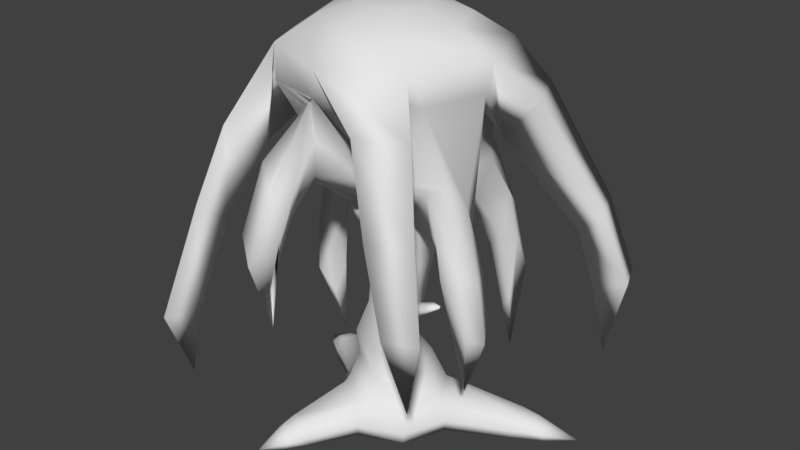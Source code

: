 # Source: arbre_3.blend  (saved by Blender 2.79.0; exported with 4.5.12 LTS)
import bpy
from mathutils import Matrix  # noqa: F401  (used for matrix-valued properties, if any)

bpy.ops.wm.read_factory_settings(use_empty=True)
scene = bpy.context.scene
scene.name = 'Scene'

# ---- collections
col_collection_1 = bpy.data.collections.new('Collection 1'); scene.collection.children.link(col_collection_1)

# ---- world
world_world = bpy.data.worlds.new('World'); scene.world = world_world
world_world.color = (0.05088, 0.05088, 0.05088)
world_world.use_sun_shadow = False
world_world.sun_shadow_jitter_overblur = 0.0
world_world.cycles.sampling_method = 'MANUAL'

# ---- meshes
me_cylinder = bpy.data.meshes.new('Cylinder')
me_cylinder.from_pydata([(0.0, 1.025, 0.0), (0.02782, -1.741, 6.453), (0.7071, 0.7323, 0.0), (-1.186, -1.239, 6.453), (1.0, 0.02516, 0.0), (-1.688, -0.02495, 6.453), (0.7071, -0.6819, 0.0), (-1.186, 1.189, 6.453), (-8.742e-08, -0.9748, 0.0), (0.02782, 1.691, 6.453), (-0.7071, -0.6819, 0.0), (1.241, 1.189, 6.453), (-1.0, 0.02516, 0.0), (1.744, -0.02495, 6.453), (-0.7071, 0.7323, 0.0), (1.241, -1.239, 6.453), (0.0002466, 0.2053, 1.75), (0.2932, 0.1138, 1.619), (0.4145, -0.1669, 1.485), (0.2932, -0.4722, 1.428), (0.0002465, -0.6234, 1.479), (-0.3063, -0.6122, 1.721), (-0.2846, -0.238, 1.751), (-0.2927, 0.05411, 1.802), (0.5885, 0.6036, 0.5932), (0.8314, 0.01718, 0.5932), (0.6817, -0.6533, 0.6255), (0.002097, -0.8122, 0.5932), (-0.5843, -0.5693, 0.5932), (-0.8273, 0.01718, 0.5932), (-0.5843, 0.6036, 0.5932), (-0.009509, 0.6202, 0.9049), (0.2177, 0.1421, 2.726), (0.5578, 0.2599, 3.026), (0.6091, -0.2618, 2.897), (0.5125, -0.458, 3.108), (0.2177, -0.5609, 3.174), (-0.077, -0.458, 3.108), (-0.1991, -0.2094, 2.95), (-0.077, 0.03918, 2.791), (2.823, 1.194, 0.0), (-0.9514, -2.272, 0.0), (-2.332, 0.9911, 0.0), (-1.74, 0.5906, 0.3531), (-1.703, 0.4197, 0.0125), (-1.483, 0.9501, 0.0125), (-1.63, 0.8557, 0.3531), (2.016, 0.7049, 0.3531), (1.906, 0.9701, 0.3531), (1.728, 1.052, 0.0125), (1.948, 0.5214, 0.0125), (-0.3873, -1.66, 0.0125), (-0.9176, -1.44, 0.0125), (-0.5573, -1.695, 0.3531), (-0.8224, -1.585, 0.3531), (-0.6252, -1.984, 0.0), (-0.6762, -1.857, 0.2844), (-0.853, -1.784, 0.2844), (-0.9787, -1.838, 0.0), (-1.907, 0.7113, 0.2844), (-1.889, 1.015, 0.0), (-2.036, 0.6612, 0.0), (-1.833, 0.8881, 0.2844), (2.244, 0.8511, 0.2844), (2.404, 0.8137, 0.0), (2.171, 1.028, 0.2844), (2.257, 1.167, 0.0), (0.7071, 0.8073, 0.25), (-0.7071, 0.8073, 0.25), (0.0, 1.1, 0.25), (-1.557, 0.9779, 0.1828), (1.817, 1.086, 0.1828), (-1.861, 1.026, 0.1422), (2.214, 1.173, 0.1422), (-0.7821, -0.7097, 0.25), (-1.075, -0.002588, 0.25), (-1.796, 0.4774, 0.1828), (-0.945, -1.541, 0.1828), (-0.9908, -1.839, 0.1422), (-2.046, 0.6585, 0.1422), (1.075, -0.04984, 0.25), (0.7821, -0.7569, 0.25), (0.075, -1.05, 0.25), (2.057, 0.5381, 0.1828), (-0.3973, -1.753, 0.1828), (-0.5757, -1.996, 0.1422), (2.399, 0.7574, 0.1422), (-0.02487, -1.695, 6.028), (1.38, -0.6387, 2.797), (0.8675, -0.606, 2.411), (0.7745, -0.5821, 2.555), (0.8966, -0.4604, 2.62), (1.03, -0.4646, 2.497), (1.12, -0.6314, 2.585), (1.077, -0.622, 2.701), (1.177, -0.5281, 2.754), (1.283, -0.5277, 2.671), (0.6042, -0.4899, 2.48), (0.6718, -0.3681, 2.489), (0.6901, -0.4015, 2.273), (0.6299, -0.5005, 2.274), (0.5541, 0.02285, 2.336), (0.6804, -0.2821, 2.336), (0.5541, -0.5871, 2.336), (0.2399, -0.5678, 2.253), (-0.05585, -0.5871, 2.336), (-0.1822, -0.2821, 2.336), (-0.1092, -0.03085, 2.437), (0.2491, 0.1492, 2.336), (1.005, -0.4152, 2.55), (0.7979, -0.6345, 2.44), (1.267, -0.4783, 2.713), (1.124, -0.673, 2.638), (0.5955, -0.5469, 2.338), (0.6996, -0.3522, 2.351), (2.676, 2.026, 1.261), (-1.618, -1.174, 4.275), (1.959, 0.8437, 5.754), (-1.946, 2.029, 1.312), (-2.126, -0.9917, 5.189), (-1.811, -1.752, 5.189), (1.984, -2.128, 2.006), (1.306, 0.9326, 4.955), (1.644, 1.604, 5.754), (-2.464, -2.212, 0.8348), (-0.9584, 1.283, 4.955), (-1.467, 1.365, 5.754), (2.271, 1.64, 3.449), (2.48, 2.181, 3.917), (2.749, 1.532, 3.917), (1.502, -1.871, 4.105), (1.991, -1.987, 4.498), (1.341, -2.256, 4.498), (-2.426, -1.448, 3.933), (-2.053, -1.627, 3.468), (-2.157, -2.098, 3.933), (-1.364, 1.605, 4.36), (-1.881, 1.877, 4.142), (-1.229, 2.139, 4.152), (-1.77, 1.918, 2.862), (-1.796, 2.436, 2.566), (-2.314, 2.228, 2.557), (2.537, 1.746, 2.551), (3.099, 1.832, 2.707), (2.879, 2.365, 2.707), (1.8, -2.082, 3.138), (1.8, -2.461, 3.285), (2.3, -2.254, 3.285), (-2.848, -2.065, 1.948), (-2.422, -2.065, 1.797), (-2.635, -2.579, 1.948), (-0.7071, 1.68, 5.754), (1.644, -1.641, 5.754), (1.075, -1.435, 4.955), (0.884, -1.956, 5.754), (0.0008218, 0.4861, 3.479), (0.4259, 0.5169, 3.722), (0.5306, -0.0382, 3.555), (0.3707, -0.4037, 3.753), (0.0008218, -0.5786, 3.684), (-0.3691, -0.4417, 3.555), (-0.5223, -0.07314, 3.442), (-0.3691, 0.3112, 3.41), (0.1089, 0.6844, 4.028), (0.4887, 0.5509, 4.028), (0.7576, -0.07231, 4.028), (0.6422, -0.4678, 4.028), (0.01617, -0.737, 4.019), (-0.4094, -0.607, 3.982), (-0.6783, 0.01626, 3.982), (-0.5172, 0.4152, 4.019), (1.337, 0.7261, 5.19), (-0.752, 1.324, 5.19), (-1.66, -0.9806, 4.772), (0.9431, -1.539, 5.19), (0.7657, 2.209, 0.473), (0.2927, 1.6, 3.904), (0.4435, 2.188, 1.904), (0.3681, 1.984, 2.826), (-1.084, -0.02495, 6.837), (-1.07, -1.366, 5.944), (-1.668, 0.05037, 5.944), (-1.269, 1.035, 6.028), (0.1506, 1.634, 6.037), (1.092, 1.297, 6.037), (1.69, -0.1195, 6.037), (1.395, -1.097, 6.037), (0.7885, 0.3507, 5.912), (-0.3359, 0.7348, 5.912), (-0.8146, -0.4553, 5.784), (0.4666, -0.8275, 5.912), (-0.7582, -0.8109, 6.837), (0.3767, 0.3239, 7.02), (0.3767, -0.3739, 7.02), (-0.4656, -0.02495, 7.02), (0.8138, -0.8109, 6.837), (0.8138, 0.761, 6.837), (0.02782, 1.087, 6.837), (1.139, -0.02495, 6.837), (-0.3211, -0.3739, 7.02), (0.02782, -1.137, 6.837), (-0.7582, 0.761, 6.837), (0.02782, 0.4685, 7.02), (0.5212, -0.02495, 7.02), (0.02782, -0.5184, 7.02), (-0.3211, 0.3239, 7.02), (0.6941, 0.2935, 4.181), (-0.2565, 0.6282, 4.18), (-0.6584, -0.3687, 4.089), (0.4032, -0.695, 4.18), (-2.002, 0.9734, 0.3602), (-0.3999, 0.8905, 4.542), (-0.1415, 0.9996, 4.691), (-0.6262, 0.7933, 4.686), (-0.7316, -2.009, 2.272), (-0.8244, -0.7019, 4.641), (-0.954, -0.4925, 4.452), (-1.031, -0.217, 4.641), (1.772, -0.5151, 1.42), (-1.187, 0.7068, 4.436), (-1.924, 1.007, 2.842), (-1.721, 0.857, 3.797), (1.421, -0.6259, 3.351), (1.542, -0.4193, 3.229), (1.998, -0.5606, 3.382), (1.843, -0.8206, 3.549), (1.238, -0.3895, 3.684), (1.506, -0.6549, 4.734), (1.138, -0.5966, 3.905), (1.637, -0.3951, 4.448), (1.635, -0.6203, 2.385), (2.142, -0.555, 2.416), (1.756, -0.4137, 2.263), (1.987, -0.8151, 2.583), (0.5547, 1.801, 2.572), (0.5494, 2.202, 2.911), (0.8008, 2.092, 3.326), (0.7543, 1.716, 2.896), (0.6594, 2.084, 1.29), (0.9056, 2.375, 2.044), (0.6541, 2.485, 1.629), (0.8591, 1.999, 1.615), (0.4446, 1.665, 4.462), (0.6496, 1.219, 3.663), (0.4499, 1.344, 3.457), (0.6961, 1.505, 4.726), (-1.799, 0.5747, 2.478), (-2.211, 0.5963, 2.773), (-1.687, 0.7574, 2.946), (-2.07, 0.8253, 3.359), (-2.081, 0.7835, 1.151), (-1.969, 0.9661, 1.619), (-2.493, 0.8051, 1.445), (-2.351, 1.034, 2.031), (-1.659, 0.3876, 4.325), (-1.441, 0.6166, 4.691), (-1.33, 0.366, 3.451), (-1.157, 0.5486, 3.744), (-0.4231, -1.827, 4.118), (-0.4469, -2.204, 4.644), (-0.6307, -1.699, 4.41), (-0.7052, -2.042, 5.019), (-0.304, -1.464, 5.867), (-0.5623, -1.266, 5.661), (-0.2802, -1.443, 4.697), (-0.4878, -1.289, 4.534), (-0.5659, -2.166, 3.054), (-0.7736, -2.039, 3.346), (-0.5897, -2.544, 3.58), (-0.8481, -2.382, 3.955), (-2.015, 0.3951, 2.634), (-2.219, 0.5458, 1.676), (-1.63, 0.2443, 3.728), (-0.7826, -1.683, 4.852), (-0.6795, -1.166, 4.976), (-0.8858, -1.929, 4.45), (0.2493, -1.062, 4.682), (0.4838, -0.9701, 4.556), (0.6704, -0.8826, 4.687), (1.478, -0.8962, 4.028), (1.217, -0.7935, 4.631), (1.568, -0.8927, 3.424), (-0.2352, -1.954, 4.598), (-0.1459, -1.543, 5.352), (-0.3245, -2.167, 3.933), (1.076, 0.2625, 4.702), (0.9623, 0.4953, 4.561), (0.8831, 0.7143, 4.702), (1.883, -0.29, 3.406), (1.583, -0.1989, 3.838), (1.98, -0.2862, 2.756), (0.8982, 1.776, 3.648), (0.9687, 1.966, 2.785), (0.8278, 1.313, 4.395), (0.03221, 0.4366, 1.39), (0.3953, 0.4517, 1.126), (0.5601, 0.06901, 0.9667), (0.4435, -0.3794, 0.8848), (-0.002356, -0.5333, 0.9488), (-0.4083, -0.4313, 1.146), (-0.5124, -0.01278, 1.266), (-0.4, 0.3905, 1.334)], [], [(0, 2, 4, 6, 8, 10, 12, 14), (301, 23, 16, 294), (300, 22, 23, 301), (299, 21, 22, 300), (298, 20, 21, 299), (297, 19, 20, 298), (296, 18, 19, 297), (295, 17, 18, 296), (294, 16, 17, 295), (69, 31, 24, 67), (65, 63, 40), (80, 25, 26, 81), (81, 26, 27, 82), (58, 55, 41), (74, 28, 29, 75), (57, 78, 41), (68, 30, 31, 69), (107, 39, 32, 108), (106, 38, 39, 107), (105, 37, 38, 106), (104, 36, 37, 105), (103, 35, 36, 104), (112, 93, 88), (101, 33, 34, 102), (108, 32, 33, 101), (65, 40, 73), (42, 79, 59), (64, 66, 40), (61, 79, 42), (56, 57, 41), (58, 41, 78), (66, 73, 40), (59, 62, 42), (60, 61, 42), (14, 12, 44, 45), (29, 30, 46, 43), (68, 14, 45, 70), (75, 29, 43, 76), (4, 2, 49, 50), (80, 4, 50, 83), (67, 24, 48, 71), (24, 25, 47, 48), (74, 10, 52, 77), (27, 28, 54, 53), (82, 27, 53, 84), (10, 8, 51, 52), (77, 52, 58, 78), (53, 54, 57, 56), (84, 53, 56, 85), (52, 51, 55, 58), (45, 44, 61, 60), (43, 46, 62, 59), (70, 45, 60, 72), (76, 43, 59, 79), (50, 49, 66, 64), (83, 50, 64, 86), (71, 48, 65, 73), (48, 47, 63, 65), (49, 71, 73, 66), (46, 70, 72, 62), (2, 67, 71, 49), (30, 68, 70, 46), (14, 68, 69, 0), (0, 69, 67, 2), (42, 72, 60), (62, 72, 42), (44, 76, 79, 61), (54, 77, 78, 57), (28, 74, 77, 54), (12, 75, 76, 44), (10, 74, 75, 12), (47, 83, 86, 63), (51, 84, 85, 55), (8, 82, 84, 51), (25, 80, 83, 47), (6, 81, 82, 8), (4, 80, 81, 6), (55, 85, 41), (41, 85, 56), (40, 86, 64), (86, 40, 63), (144, 142, 115), (173, 3, 180, 189), (147, 145, 121), (149, 148, 124), (174, 15, 186, 190), (141, 139, 118), (95, 94, 88), (111, 95, 88), (93, 96, 88), (100, 99, 92, 89), (114, 98, 91, 109), (98, 97, 90, 91), (113, 100, 89, 110), (89, 92, 96, 93), (109, 91, 95, 111), (91, 90, 94, 95), (110, 89, 93, 112), (103, 19, 100, 113), (34, 35, 97, 98), (102, 34, 98, 114), (19, 18, 99, 100), (18, 102, 114, 99), (35, 103, 113, 97), (90, 110, 112, 94), (92, 109, 111, 96), (97, 113, 110, 90), (99, 114, 109, 92), (96, 111, 88), (16, 108, 101, 17), (17, 101, 102, 18), (94, 112, 88), (19, 103, 104, 20), (20, 104, 105, 21), (21, 105, 106, 22), (22, 106, 107, 23), (23, 107, 108, 16), (171, 11, 184, 187), (142, 143, 115), (143, 144, 115), (13, 11, 123, 117), (139, 140, 118), (140, 141, 118), (123, 11, 171, 122), (145, 146, 121), (146, 147, 121), (150, 149, 124), (148, 150, 124), (117, 123, 128, 129), (122, 117, 129, 127), (123, 122, 127, 128), (154, 152, 131, 132), (153, 154, 132, 130), (152, 153, 130, 131), (119, 120, 135, 133), (120, 116, 134, 135), (116, 119, 133, 134), (151, 126, 137, 138), (125, 151, 138, 136), (126, 125, 136, 137), (138, 137, 141, 140), (136, 138, 140, 139), (137, 136, 139, 141), (129, 128, 144, 143), (127, 129, 143, 142), (128, 127, 142, 144), (132, 131, 147, 146), (130, 132, 146, 145), (131, 130, 145, 147), (133, 135, 150, 148), (135, 134, 149, 150), (134, 133, 148, 149), (15, 13, 185, 186), (5, 3, 120, 119), (172, 7, 182, 188), (9, 7, 126, 151), (13, 171, 187, 185), (5, 173, 189, 181), (1, 15, 152, 154), (39, 162, 155, 32), (38, 161, 162, 39), (37, 160, 161, 38), (36, 159, 160, 37), (35, 158, 159, 36), (34, 157, 158, 35), (33, 156, 157, 34), (32, 155, 156, 33), (162, 170, 163, 155), (161, 169, 170, 162), (160, 168, 169, 161), (159, 167, 168, 160), (158, 166, 167, 159), (157, 165, 166, 158), (156, 164, 165, 157), (155, 163, 164, 156), (7, 5, 181, 182), (125, 172, 9, 151), (1, 174, 190, 87), (3, 1, 87, 180), (9, 172, 188, 183), (126, 7, 172, 125), (116, 173, 5, 119), (116, 120, 3, 173), (153, 174, 1, 154), (11, 9, 183, 184), (152, 15, 174, 153), (122, 171, 13, 117), (198, 195, 193, 203), (196, 198, 203, 192), (15, 1, 200, 195), (11, 13, 198, 196), (197, 196, 192, 202), (1, 3, 191, 200), (179, 201, 205, 194), (9, 11, 196, 197), (5, 7, 201, 179), (3, 5, 179, 191), (7, 9, 197, 201), (13, 15, 195, 198), (211, 213, 170, 207), (285, 286, 206, 165), (231, 290, 218), (217, 216, 208, 169), (276, 277, 209, 167), (212, 211, 207, 163), (232, 230, 218), (216, 215, 168, 208), (277, 278, 166, 209), (286, 287, 164, 206), (195, 200, 204, 193), (204, 199, 194, 205, 202, 192, 203, 193), (165, 164, 206), (201, 197, 202, 205), (191, 179, 194, 199), (200, 191, 199, 204), (169, 168, 208), (167, 166, 209), (163, 170, 207), (257, 219, 221, 248), (232, 218, 290), (238, 241, 175), (239, 240, 175), (248, 221, 220, 251), (250, 251, 210), (253, 252, 210), (235, 178, 177, 240), (266, 267, 214), (269, 268, 214), (241, 292, 175), (183, 212, 176, 242), (233, 231, 218), (214, 284, 266), (175, 292, 239), (289, 226, 223, 288), (280, 227, 225, 279), (227, 229, 224, 225), (226, 228, 222, 223), (165, 166, 228, 226), (186, 185, 229, 227), (278, 186, 227, 280), (285, 165, 226, 289), (288, 223, 232, 290), (279, 225, 233, 281), (225, 224, 231, 233), (223, 222, 230, 232), (245, 242, 235, 236), (244, 243, 237, 234), (293, 245, 236, 291), (176, 244, 234, 178), (236, 235, 240, 239), (234, 237, 241, 238), (291, 236, 239, 292), (178, 234, 238, 177), (212, 163, 244, 176), (287, 184, 245, 293), (163, 164, 243, 244), (184, 183, 242, 245), (219, 255, 249, 221), (255, 254, 247, 249), (256, 257, 248, 246), (272, 256, 246, 270), (221, 249, 253, 220), (249, 247, 252, 253), (246, 248, 251, 250), (270, 246, 250, 271), (217, 169, 256, 272), (169, 170, 257, 256), (182, 181, 254, 255), (213, 182, 255, 219), (274, 263, 261, 273), (263, 262, 259, 261), (264, 265, 260, 258), (283, 264, 258, 282), (276, 167, 264, 283), (167, 168, 265, 264), (180, 87, 262, 263), (215, 180, 263, 274), (273, 261, 269, 275), (261, 259, 268, 269), (258, 260, 267, 266), (282, 258, 266, 284), (170, 213, 219, 257), (242, 176, 178, 235), (183, 188, 211, 212), (188, 182, 213, 211), (260, 273, 275, 267), (168, 215, 274, 265), (265, 274, 273, 260), (181, 217, 272, 254), (247, 270, 271, 252), (254, 272, 270, 247), (189, 180, 215, 216), (181, 189, 216, 217), (259, 282, 284, 268), (87, 276, 283, 262), (262, 283, 282, 259), (222, 279, 281, 230), (166, 278, 280, 228), (228, 280, 279, 222), (190, 186, 278, 277), (87, 190, 277, 276), (164, 287, 293, 243), (237, 291, 292, 241), (243, 293, 291, 237), (224, 288, 290, 231), (185, 285, 289, 229), (229, 289, 288, 224), (187, 184, 287, 286), (185, 187, 286, 285), (269, 214, 275), (275, 214, 267), (252, 271, 210), (210, 271, 250), (268, 284, 214), (230, 281, 218), (218, 281, 233), (251, 220, 210), (253, 210, 220), (177, 238, 175), (175, 240, 177), (31, 294, 295, 24), (24, 295, 296, 25), (25, 296, 297, 26), (26, 297, 298, 27), (27, 298, 299, 28), (28, 299, 300, 29), (29, 300, 301, 30), (30, 301, 294, 31)])
me_cylinder.polygons.foreach_set('use_smooth', [True] * 328)
_uv = me_cylinder.uv_layers.new(name='UVMap')
_uv.uv.foreach_set('vector', [0.066, 0.6987, 0.107, 0.6573, 0.1646, 0.6578, 0.205, 0.6998, 0.2045, 0.7588, 0.1635, 0.8002, 0.106, 0.7997, 0.06556, 0.7577, 0.2646, 0.1036, 0.2632, 0.1435, 0.2249, 0.148, 0.2219, 0.1238, 0.7052, 0.1005, 0.7043, 0.1427, 0.6665, 0.14, 0.6583, 0.1015, 0.7533, 0.1018, 0.7525, 0.1489, 0.7043, 0.1427, 0.7052, 0.1005, 0.5163, 0.08568, 0.5207, 0.1248, 0.4812, 0.1425, 0.4756, 0.09574, 0.5692, 0.08558, 0.5638, 0.1236, 0.5207, 0.1248, 0.5163, 0.08568, 0.4858, 0.5994, 0.4787, 0.6382, 0.4397, 0.6316, 0.4363, 0.5921, 0.5317, 0.6098, 0.518, 0.6472, 0.4787, 0.6382, 0.4858, 0.5994, 0.2219, 0.1238, 0.2249, 0.148, 0.1844, 0.155, 0.1728, 0.117, 0.2118, 0.04378, 0.2189, 0.09968, 0.1611, 0.07902, 0.1578, 0.05314, 0.3591, 0.544, 0.3449, 0.544, 0.3552, 0.4933, 0.4922, 0.5339, 0.493, 0.5606, 0.4329, 0.5527, 0.4402, 0.5251, 0.572, 0.01896, 0.5747, 0.04759, 0.5119, 0.0466, 0.5145, 0.02053, 0.2356, 0.8541, 0.2561, 0.8334, 0.2665, 0.8652, 0.7553, 0.02872, 0.7541, 0.05471, 0.7062, 0.05836, 0.7073, 0.03237, 0.6903, 0.7063, 0.6834, 0.6967, 0.7046, 0.6733, 0.2628, 0.03775, 0.2661, 0.06364, 0.2189, 0.09968, 0.2118, 0.04378, 0.2726, 0.2068, 0.2673, 0.2475, 0.2387, 0.2508, 0.2318, 0.1994, 0.7114, 0.188, 0.714, 0.2396, 0.6824, 0.2422, 0.6826, 0.2023, 0.7428, 0.1856, 0.741, 0.2375, 0.714, 0.2396, 0.7114, 0.188, 0.5292, 0.1671, 0.5284, 0.228, 0.5048, 0.2294, 0.497, 0.1779, 0.5623, 0.1754, 0.5608, 0.2272, 0.5284, 0.228, 0.5292, 0.1671, 0.6208, 0.2082, 0.6218, 0.2021, 0.65, 0.2259, 0.5036, 0.697, 0.4889, 0.78, 0.4594, 0.7327, 0.4691, 0.6892, 0.2318, 0.1994, 0.2387, 0.2508, 0.2088, 0.2888, 0.1964, 0.2056, 0.3591, 0.544, 0.3552, 0.4933, 0.3694, 0.537, 0.6187, 0.5077, 0.6341, 0.539, 0.6272, 0.5486, 0.1511, 0.5345, 0.1223, 0.5343, 0.137, 0.4933, 0.6394, 0.6987, 0.6487, 0.6933, 0.6487, 0.7171, 0.704, 0.7106, 0.6903, 0.7063, 0.7046, 0.6733, 0.8396, 0.002508, 0.8712, 0.0, 0.8407, 0.01341, 0.04184, 0.04892, 0.04664, 0.05925, 0.0, 0.05492, 0.6272, 0.5486, 0.6128, 0.5486, 0.6187, 0.5077, 0.01134, 0.8331, 0.03154, 0.8541, 0.0, 0.8652, 0.06556, 0.7577, 0.106, 0.7997, 0.05803, 0.8377, 0.02773, 0.8062, 0.6496, 0.6356, 0.5922, 0.6356, 0.6095, 0.5646, 0.631, 0.5646, 0.2628, 0.03775, 0.2597, 0.01915, 0.3185, 0.01042, 0.326, 0.02243, 0.345, 0.8716, 0.3199, 0.8778, 0.3355, 0.8398, 0.3485, 0.8327, 0.1646, 0.6578, 0.107, 0.6573, 0.1148, 0.5752, 0.158, 0.5756, 0.3384, 0.8162, 0.3199, 0.8196, 0.3211, 0.7377, 0.3338, 0.7294, 0.1578, 0.05314, 0.1611, 0.07902, 0.07076, 0.07311, 0.07609, 0.05852, 0.3769, 0.6562, 0.3199, 0.6562, 0.3405, 0.5643, 0.3619, 0.5643, 0.7553, 0.02872, 0.7507, 0.009793, 0.8095, 0.005918, 0.8183, 0.01837, 0.7046, 0.7953, 0.65, 0.778, 0.6834, 0.7194, 0.7039, 0.7258, 0.5145, 0.02053, 0.5119, 0.0466, 0.453, 0.02937, 0.4624, 0.01572, 0.1635, 0.8002, 0.2045, 0.7588, 0.2406, 0.8068, 0.2099, 0.8378, 0.8183, 0.01837, 0.8095, 0.005918, 0.8396, 0.002508, 0.8407, 0.01341, 0.7039, 0.7258, 0.6834, 0.7194, 0.6903, 0.7063, 0.704, 0.7106, 0.4624, 0.01572, 0.453, 0.02937, 0.4402, 0.02418, 0.4433, 0.01277, 0.2099, 0.8378, 0.2406, 0.8068, 0.2561, 0.8334, 0.2356, 0.8541, 0.02773, 0.8062, 0.05803, 0.8377, 0.03154, 0.8541, 0.01134, 0.8331, 0.631, 0.5646, 0.6095, 0.5646, 0.6128, 0.5486, 0.6272, 0.5486, 0.326, 0.02243, 0.3185, 0.01042, 0.3489, 0.004682, 0.3484, 0.01575, 0.6395, 0.5623, 0.631, 0.5646, 0.6272, 0.5486, 0.6341, 0.539, 0.158, 0.5756, 0.1148, 0.5752, 0.1223, 0.5343, 0.1511, 0.5345, 0.3338, 0.7294, 0.3211, 0.7377, 0.3204, 0.6968, 0.331, 0.6987, 0.07609, 0.05852, 0.07076, 0.07311, 0.05067, 0.07042, 0.04664, 0.05925, 0.3619, 0.5643, 0.3405, 0.5643, 0.3449, 0.544, 0.3591, 0.544, 0.08065, 0.04478, 0.07609, 0.05852, 0.04664, 0.05925, 0.04184, 0.04892, 0.3327, 0.03529, 0.326, 0.02243, 0.3484, 0.01575, 0.3472, 0.02766, 0.1547, 0.03453, 0.1578, 0.05314, 0.07609, 0.05852, 0.08065, 0.04478, 0.2661, 0.06364, 0.2628, 0.03775, 0.326, 0.02243, 0.3327, 0.03529, 0.2597, 0.01915, 0.2628, 0.03775, 0.2118, 0.04378, 0.2087, 0.02517, 0.2087, 0.02517, 0.2118, 0.04378, 0.1578, 0.05314, 0.1547, 0.03453, 0.3816, 0.0, 0.3484, 0.01575, 0.3489, 0.004682, 0.6128, 0.5486, 0.6033, 0.5412, 0.6187, 0.5077, 0.3615, 0.8379, 0.3485, 0.8327, 0.351, 0.8196, 0.3617, 0.8204, 0.8209, 0.03142, 0.8183, 0.01837, 0.8407, 0.01341, 0.8356, 0.02491, 0.7541, 0.05471, 0.7553, 0.02872, 0.8183, 0.01837, 0.8209, 0.03142, 0.3638, 0.8778, 0.345, 0.8716, 0.3485, 0.8327, 0.3615, 0.8379, 0.7507, 0.009793, 0.7553, 0.02872, 0.7073, 0.03237, 0.7027, 0.01344, 0.347, 0.7278, 0.3338, 0.7294, 0.331, 0.6987, 0.342, 0.7073, 0.4652, 0.002695, 0.4624, 0.01572, 0.4433, 0.01277, 0.4398, 0.00196, 0.319, 0.8453, 0.3009, 0.8383, 0.3066, 0.7853, 0.319, 0.7932, 0.3638, 0.8196, 0.3384, 0.8162, 0.3338, 0.7294, 0.347, 0.7278, 0.5682, 0.0, 0.572, 0.01896, 0.5145, 0.02053, 0.5107, 0.001569, 0.5014, 0.5165, 0.4922, 0.5339, 0.4402, 0.5251, 0.4494, 0.5077, 0.4398, 0.00196, 0.4433, 0.01277, 0.4092, 0.002482, 0.4092, 0.002482, 0.4433, 0.01277, 0.4402, 0.02418, 0.3208, 0.6562, 0.331, 0.6987, 0.3204, 0.6968, 0.3355, 0.536, 0.3552, 0.4933, 0.3449, 0.544, 0.7959, 0.7346, 0.8335, 0.682, 0.8306, 0.7681, 0.339, 0.942, 0.2766, 0.9109, 0.3453, 0.8883, 0.3676, 0.9144, 0.7855, 0.8794, 0.8171, 0.8488, 0.814, 0.8986, 0.4831, 0.7089, 0.457, 0.7027, 0.4831, 0.6497, 0.7401, 0.04379, 0.7863, 0.07165, 0.7282, 0.1003, 0.7069, 0.07923, 0.8612, 0.6949, 0.8841, 0.6399, 0.8945, 0.7157, 0.6404, 0.8158, 0.6281, 0.8256, 0.6327, 0.7894, 0.6487, 0.8073, 0.6404, 0.8158, 0.6327, 0.7894, 0.8736, 0.2389, 0.8887, 0.256, 0.8783, 0.2699, 0.8782, 0.1785, 0.8905, 0.1835, 0.8905, 0.2249, 0.8712, 0.2086, 0.8861, 0.08004, 0.8712, 0.07368, 0.8728, 0.0423, 0.8864, 0.03681, 0.6487, 0.8806, 0.6335, 0.8855, 0.6267, 0.8629, 0.6425, 0.8511, 0.5684, 0.1755, 0.5737, 0.168, 0.5953, 0.1828, 0.5868, 0.1865, 0.8712, 0.2086, 0.8905, 0.2249, 0.8887, 0.256, 0.8736, 0.2389, 0.8864, 0.03681, 0.8728, 0.0423, 0.8777, 0.005532, 0.8873, 0.0, 0.6425, 0.8511, 0.6267, 0.8629, 0.6281, 0.8256, 0.6404, 0.8158, 0.5868, 0.1865, 0.5953, 0.1828, 0.6218, 0.2021, 0.6208, 0.2082, 0.5623, 0.1754, 0.5638, 0.1236, 0.5737, 0.168, 0.5684, 0.1755, 0.4594, 0.7327, 0.4304, 0.7352, 0.4427, 0.7018, 0.4561, 0.705, 0.4691, 0.6892, 0.4594, 0.7327, 0.4561, 0.705, 0.4609, 0.6893, 0.4397, 0.6316, 0.4787, 0.6382, 0.4571, 0.6792, 0.446, 0.6777, 0.4787, 0.6382, 0.4691, 0.6892, 0.4609, 0.6893, 0.4571, 0.6792, 0.5608, 0.2272, 0.5623, 0.1754, 0.5684, 0.1755, 0.572, 0.1923, 0.5867, 0.2001, 0.5868, 0.1865, 0.6208, 0.2082, 0.618, 0.2159, 0.893, 0.0371, 0.8864, 0.03681, 0.8873, 0.0, 0.8922, 0.000583, 0.572, 0.1923, 0.5684, 0.1755, 0.5868, 0.1865, 0.5867, 0.2001, 0.893, 0.08544, 0.8861, 0.08004, 0.8864, 0.03681, 0.893, 0.0371, 0.3119, 0.6796, 0.3188, 0.6764, 0.3188, 0.6976, 0.2249, 0.148, 0.2318, 0.1994, 0.1964, 0.2056, 0.1844, 0.155, 0.518, 0.6472, 0.5036, 0.697, 0.4691, 0.6892, 0.4787, 0.6382, 0.618, 0.2159, 0.6208, 0.2082, 0.65, 0.2259, 0.5638, 0.1236, 0.5623, 0.1754, 0.5292, 0.1671, 0.5207, 0.1248, 0.5207, 0.1248, 0.5292, 0.1671, 0.497, 0.1779, 0.4812, 0.1425, 0.7525, 0.1489, 0.7428, 0.1856, 0.7114, 0.188, 0.7043, 0.1427, 0.7043, 0.1427, 0.7114, 0.188, 0.6826, 0.2023, 0.6665, 0.14, 0.2632, 0.1435, 0.2726, 0.2068, 0.2318, 0.1994, 0.2249, 0.148, 0.03087, 0.8887, 0.06224, 0.8431, 0.06224, 0.9151, 0.04689, 0.9212, 0.5589, 0.8351, 0.5276, 0.8088, 0.5689, 0.7596, 0.2462, 0.04068, 0.2295, 0.0, 0.2754, 0.00223, 0.06997, 0.2587, 0.04249, 0.1918, 0.104, 0.1029, 0.1278, 0.161, 0.72, 0.7593, 0.7552, 0.7902, 0.7204, 0.8358, 0.1037, 0.5281, 0.07337, 0.4893, 0.1086, 0.4693, 0.766, 0.563, 0.7747, 0.4508, 0.8335, 0.4693, 0.8197, 0.5193, 0.618, 0.8215, 0.5899, 0.8087, 0.6199, 0.7596, 0.2242, 0.4693, 0.2447, 0.434, 0.2754, 0.4543, 0.4975, 0.3551, 0.4693, 0.3946, 0.4753, 0.3261, 0.6862, 0.0528, 0.645, 0.02644, 0.6712, 0.0, 0.1278, 0.161, 0.104, 0.1029, 0.1824, 0.02716, 0.2028, 0.07677, 0.5689, 0.9843, 0.5169, 0.9754, 0.522, 0.8677, 0.5614, 0.8766, 0.766, 0.563, 0.8197, 0.5193, 0.8186, 0.6439, 0.7778, 0.6786, 0.1126, 0.4488, 0.1438, 0.3952, 0.1962, 0.4176, 0.1695, 0.4634, 0.6199, 0.9282, 0.5689, 0.9343, 0.5761, 0.8688, 0.6133, 0.8689, 0.766, 0.7893, 0.8171, 0.7681, 0.8116, 0.8099, 0.775, 0.8355, 0.6709, 0.2179, 0.6101, 0.1789, 0.6236, 0.1169, 0.6756, 0.1502, 0.5065, 0.5084, 0.4656, 0.5369, 0.4708, 0.4707, 0.5037, 0.4459, 0.1522, 0.6977, 0.2015, 0.6999, 0.1745, 0.7512, 0.1427, 0.7535, 0.07226, 0.6807, 0.02734, 0.624, 0.0525, 0.5568, 0.09069, 0.6057, 0.7182, 0.6374, 0.7635, 0.6244, 0.766, 0.7096, 0.7238, 0.6906, 0.8335, 0.5404, 0.8806, 0.52, 0.8723, 0.5729, 0.8487, 0.6226, 0.09069, 0.6057, 0.0525, 0.5568, 0.07337, 0.4893, 0.1037, 0.5281, 0.7238, 0.6906, 0.766, 0.7096, 0.7552, 0.7902, 0.72, 0.7593, 0.8487, 0.6226, 0.8723, 0.5729, 0.8841, 0.6399, 0.8612, 0.6949, 0.2028, 0.07677, 0.1824, 0.02716, 0.2295, 0.0, 0.2462, 0.04068, 0.5614, 0.8766, 0.522, 0.8677, 0.5276, 0.8088, 0.5589, 0.8351, 0.7778, 0.6786, 0.8186, 0.6439, 0.8335, 0.682, 0.7959, 0.7346, 0.1695, 0.4634, 0.1962, 0.4176, 0.2447, 0.434, 0.2242, 0.4693, 0.6133, 0.8689, 0.5761, 0.8688, 0.5899, 0.8087, 0.618, 0.8215, 0.775, 0.8355, 0.8116, 0.8099, 0.8171, 0.8488, 0.7855, 0.8794, 0.6756, 0.1502, 0.6236, 0.1169, 0.645, 0.02644, 0.6862, 0.0528, 0.5037, 0.4459, 0.4708, 0.4707, 0.4693, 0.3946, 0.4975, 0.3551, 0.0003727, 0.8431, 0.03087, 0.8545, 0.03087, 0.9292, 0.0, 0.9074, 0.7863, 0.07165, 0.8036, 0.1575, 0.735, 0.1456, 0.7282, 0.1003, 0.655, 0.3609, 0.5849, 0.316, 0.6101, 0.1789, 0.6709, 0.2179, 0.1702, 0.4693, 0.2293, 0.4896, 0.1602, 0.5128, 0.1389, 0.4915, 0.06905, 0.7672, 0.01729, 0.7018, 0.02734, 0.624, 0.07226, 0.6807, 0.8036, 0.1575, 0.7454, 0.2017, 0.7147, 0.1771, 0.735, 0.1456, 0.2293, 0.5808, 0.158, 0.6411, 0.1334, 0.5973, 0.1591, 0.5613, 0.02804, 0.4114, 0.06399, 0.3496, 0.1438, 0.3952, 0.1126, 0.4488, 0.2673, 0.2475, 0.2732, 0.2971, 0.2455, 0.3004, 0.2387, 0.2508, 0.714, 0.2396, 0.7177, 0.2894, 0.6873, 0.292, 0.6824, 0.2422, 0.741, 0.2375, 0.7438, 0.2875, 0.7177, 0.2894, 0.714, 0.2396, 0.5284, 0.228, 0.5304, 0.278, 0.5077, 0.2793, 0.5048, 0.2294, 0.5608, 0.2272, 0.5616, 0.2772, 0.5304, 0.278, 0.5284, 0.228, 0.4594, 0.7327, 0.4535, 0.7777, 0.4219, 0.7845, 0.4304, 0.7352, 0.4889, 0.78, 0.4872, 0.8067, 0.4535, 0.7777, 0.4594, 0.7327, 0.2387, 0.2508, 0.2455, 0.3004, 0.2116, 0.3151, 0.2088, 0.2888, 0.2732, 0.2971, 0.2877, 0.3277, 0.251, 0.3321, 0.2455, 0.3004, 0.7177, 0.2894, 0.7229, 0.3221, 0.6825, 0.3255, 0.6873, 0.292, 0.7438, 0.2875, 0.7574, 0.3195, 0.7229, 0.3221, 0.7177, 0.2894, 0.5304, 0.278, 0.5266, 0.3109, 0.4965, 0.3126, 0.5077, 0.2793, 0.5616, 0.2772, 0.568, 0.3097, 0.5266, 0.3109, 0.5304, 0.278, 0.4535, 0.7777, 0.4459, 0.8129, 0.4063, 0.8144, 0.4219, 0.7845, 0.4872, 0.8067, 0.4829, 0.8322, 0.4459, 0.8129, 0.4535, 0.7777, 0.2455, 0.3004, 0.251, 0.3321, 0.2112, 0.3415, 0.2116, 0.3151, 0.2293, 0.4896, 0.2293, 0.5808, 0.1591, 0.5613, 0.1602, 0.5128, 0.7182, 0.6374, 0.7103, 0.587, 0.7656, 0.5282, 0.7635, 0.6244, 0.2754, 0.8205, 0.3405, 0.7665, 0.3679, 0.8072, 0.345, 0.8398, 0.2766, 0.9109, 0.2754, 0.8205, 0.345, 0.8398, 0.3453, 0.8883, 0.7656, 0.5282, 0.7103, 0.587, 0.6864, 0.565, 0.7102, 0.5349, 0.8335, 0.5404, 0.8343, 0.4508, 0.8945, 0.4699, 0.8806, 0.52, 0.1522, 0.6977, 0.158, 0.6411, 0.2293, 0.5808, 0.2015, 0.6999, 0.4656, 0.5369, 0.5065, 0.5084, 0.5065, 0.6497, 0.457, 0.6, 0.3432, 0.7175, 0.3405, 0.7665, 0.2754, 0.8205, 0.2978, 0.7119, 0.766, 0.4508, 0.7656, 0.5282, 0.7102, 0.5349, 0.7117, 0.4957, 0.8188, 0.0, 0.7863, 0.07165, 0.7401, 0.04379, 0.7634, 0.01386, 0.7586, 0.2415, 0.7454, 0.2017, 0.8036, 0.1575, 0.8188, 0.2393, 0.8036, 0.1575, 0.7863, 0.07165, 0.7863, 0.07165, 0.8036, 0.1575, 0.04249, 0.1918, 0.06997, 0.2587, 0.06997, 0.2587, 0.04249, 0.1918, 0.06399, 0.3496, 0.02804, 0.4114, 0.02804, 0.4114, 0.06399, 0.3496, 0.04249, 0.1918, 0.06997, 0.2587, 0.06997, 0.2587, 0.04249, 0.1918, 0.7656, 0.5282, 0.766, 0.4508, 0.766, 0.4508, 0.7656, 0.5282, 0.2754, 0.8205, 0.2766, 0.9109, 0.2766, 0.9109, 0.2754, 0.8205, 0.2293, 0.5808, 0.2293, 0.4896, 0.2293, 0.4896, 0.2293, 0.5808, 0.7656, 0.5282, 0.766, 0.4508, 0.766, 0.4508, 0.7656, 0.5282, 0.2293, 0.5808, 0.2293, 0.4896, 0.2293, 0.4896, 0.2293, 0.5808, 0.5849, 0.316, 0.655, 0.3609, 0.655, 0.3609, 0.5849, 0.316, 0.01729, 0.7018, 0.06905, 0.7672, 0.06905, 0.7672, 0.01729, 0.7018, 0.8036, 0.1575, 0.7863, 0.07165, 0.7863, 0.07165, 0.8036, 0.1575, 0.196, 0.857, 0.1863, 0.8449, 0.2117, 0.8233, 0.2207, 0.8438, 0.4671, 0.7827, 0.4634, 0.8009, 0.4352, 0.7954, 0.4342, 0.7693, 0.4928, 0.844, 0.5109, 0.826, 0.5109, 0.8651, 0.1874, 0.7693, 0.1983, 0.7535, 0.2229, 0.7692, 0.2126, 0.7935, 0.5139, 0.7892, 0.5004, 0.7892, 0.4928, 0.7599, 0.5139, 0.7532, 0.1992, 0.8707, 0.196, 0.857, 0.2207, 0.8438, 0.2283, 0.8568, 0.6425, 0.8864, 0.6612, 0.8761, 0.6563, 0.9245, 0.5105, 0.826, 0.4945, 0.826, 0.4928, 0.7892, 0.5142, 0.7948, 0.4148, 0.7119, 0.4275, 0.7138, 0.4218, 0.7451, 0.404, 0.7348, 0.4634, 0.8009, 0.466, 0.8162, 0.4325, 0.8155, 0.4352, 0.7954, 0.06399, 0.3496, 0.02804, 0.4114, 0.02804, 0.4114, 0.06399, 0.3496, 0.2754, 0.8205, 0.2766, 0.9109, 0.655, 0.3609, 0.2293, 0.4896, 0.06905, 0.7672, 0.766, 0.4508, 0.06997, 0.2587, 0.7863, 0.07165, 0.4342, 0.7693, 0.4325, 0.8155, 0.4352, 0.7954, 0.01729, 0.7018, 0.06905, 0.7672, 0.06905, 0.7672, 0.01729, 0.7018, 0.5849, 0.316, 0.655, 0.3609, 0.655, 0.3609, 0.5849, 0.316, 0.2754, 0.8205, 0.2766, 0.9109, 0.2766, 0.9109, 0.2754, 0.8205, 0.2126, 0.7935, 0.4928, 0.7892, 0.2229, 0.7692, 0.5139, 0.7532, 0.4218, 0.7451, 0.4928, 0.7599, 0.2283, 0.8568, 0.2117, 0.8233, 0.2207, 0.8438, 0.3967, 0.1064, 0.3781, 0.1043, 0.4023, 0.05574, 0.4266, 0.05917, 0.2751, 0.7922, 0.2687, 0.8257, 0.2509, 0.7914, 0.2566, 0.583, 0.273, 0.5705, 0.2629, 0.6339, 0.4636, 0.3252, 0.479, 0.3029, 0.5169, 0.3261, 0.8705, 0.8501, 0.8831, 0.8387, 0.8866, 0.8764, 0.8754, 0.9025, 0.8558, 0.9154, 0.8754, 0.9025, 0.8736, 0.9572, 0.2734, 0.8763, 0.2475, 0.8763, 0.2571, 0.8257, 0.4367, 0.2881, 0.4371, 0.2686, 0.4676, 0.2793, 0.479, 0.3029, 0.1607, 0.9684, 0.1727, 0.9589, 0.1863, 0.9909, 0.511, 0.6972, 0.4831, 0.6972, 0.498, 0.6497, 0.6612, 0.7852, 0.679, 0.7596, 0.679, 0.8357, 0.76, 0.9275, 0.7207, 0.9126, 0.7383, 0.8392, 0.76, 0.8358, 0.672, 0.4837, 0.665, 0.4551, 0.6864, 0.4508, 0.1863, 0.9909, 0.1295, 0.9574, 0.1607, 0.9684, 0.8801, 0.0, 0.851, 0.06261, 0.8477, 0.02745, 0.6199, 0.8325, 0.6435, 0.8171, 0.6421, 0.8472, 0.6234, 0.8617, 0.6078, 0.5544, 0.6044, 0.5303, 0.6474, 0.5058, 0.6327, 0.5382, 0.6044, 0.5303, 0.5996, 0.5013, 0.6405, 0.4772, 0.6474, 0.5058, 0.6435, 0.8171, 0.6612, 0.8052, 0.6607, 0.8368, 0.6421, 0.8472, 0.6278, 0.7643, 0.6528, 0.7596, 0.6612, 0.8052, 0.6435, 0.8171, 0.5339, 0.5914, 0.5169, 0.5611, 0.5996, 0.5013, 0.6044, 0.5303, 0.5788, 0.5877, 0.5339, 0.5914, 0.6044, 0.5303, 0.6078, 0.5544, 0.4671, 0.7827, 0.4342, 0.7693, 0.4628, 0.7237, 0.4928, 0.7321, 0.2475, 0.7677, 0.2751, 0.7535, 0.2751, 0.7922, 0.2509, 0.7914, 0.6862, 0.3288, 0.6905, 0.2917, 0.7072, 0.2624, 0.6966, 0.3105, 0.6474, 0.5058, 0.6405, 0.4772, 0.665, 0.4551, 0.672, 0.4837, 0.6421, 0.8472, 0.6607, 0.8368, 0.6612, 0.8761, 0.6425, 0.8864, 0.371, 0.2922, 0.3825, 0.2702, 0.4367, 0.2881, 0.4212, 0.3104, 0.2546, 0.4803, 0.273, 0.4693, 0.2678, 0.5178, 0.2514, 0.5303, 0.8394, 0.1362, 0.8188, 0.1325, 0.8276, 0.06807, 0.8375, 0.08995, 0.231, 0.4792, 0.2546, 0.4803, 0.2514, 0.5303, 0.2293, 0.5309, 0.4212, 0.3104, 0.4367, 0.2881, 0.479, 0.3029, 0.4636, 0.3252, 0.2514, 0.5303, 0.2678, 0.5178, 0.273, 0.5705, 0.2566, 0.583, 0.8375, 0.08995, 0.8276, 0.06807, 0.8477, 0.02745, 0.851, 0.06261, 0.2293, 0.5309, 0.2514, 0.5303, 0.2566, 0.583, 0.233, 0.5688, 0.1992, 0.8707, 0.2283, 0.8568, 0.2475, 0.9459, 0.2244, 0.9632, 0.8609, 0.2104, 0.8218, 0.2423, 0.8188, 0.1325, 0.8394, 0.1362, 0.4168, 0.831, 0.4325, 0.8155, 0.4631, 0.8863, 0.4494, 0.9036, 0.3094, 0.252, 0.3129, 0.2203, 0.3825, 0.2702, 0.371, 0.2922, 0.3781, 0.1043, 0.3703, 0.07867, 0.4169, 0.02278, 0.4023, 0.05574, 0.3479, 0.6167, 0.3759, 0.6104, 0.4257, 0.6641, 0.3975, 0.6722, 0.8471, 0.8034, 0.8667, 0.7893, 0.8705, 0.8501, 0.8509, 0.863, 0.7944, 0.3906, 0.8167, 0.3786, 0.8268, 0.4329, 0.8097, 0.4365, 0.4023, 0.05574, 0.4169, 0.02278, 0.4616, 0.0, 0.4344, 0.03935, 0.3975, 0.6722, 0.4257, 0.6641, 0.457, 0.7038, 0.4288, 0.7119, 0.8509, 0.863, 0.8705, 0.8501, 0.8754, 0.9025, 0.8558, 0.9154, 0.8335, 0.8717, 0.8509, 0.863, 0.8558, 0.9154, 0.837, 0.9095, 0.7954, 0.2942, 0.8268, 0.2914, 0.8167, 0.3786, 0.7944, 0.3906, 0.8357, 0.7179, 0.8615, 0.7157, 0.8667, 0.7893, 0.8471, 0.8034, 0.2754, 0.5395, 0.299, 0.5167, 0.3759, 0.6104, 0.3479, 0.6167, 0.3609, 0.1726, 0.3125, 0.1683, 0.3703, 0.07867, 0.3781, 0.1043, 0.3773, 0.4333, 0.3623, 0.4147, 0.4145, 0.362, 0.4067, 0.3963, 0.3623, 0.4147, 0.3531, 0.3852, 0.415, 0.3398, 0.4145, 0.362, 0.1313, 0.8846, 0.1517, 0.8758, 0.1533, 0.9173, 0.1413, 0.9268, 0.1086, 0.8866, 0.1313, 0.8846, 0.1413, 0.9268, 0.1174, 0.9314, 0.1151, 0.8122, 0.1435, 0.7986, 0.1313, 0.8846, 0.1086, 0.8866, 0.1435, 0.7986, 0.1669, 0.7965, 0.1517, 0.8758, 0.1313, 0.8846, 0.3093, 0.464, 0.2935, 0.4364, 0.3531, 0.3852, 0.3623, 0.4147, 0.349, 0.4853, 0.3093, 0.464, 0.3623, 0.4147, 0.3773, 0.4333, 0.4067, 0.3963, 0.4145, 0.362, 0.4566, 0.3484, 0.4301, 0.3838, 0.4145, 0.362, 0.415, 0.3398, 0.457, 0.3261, 0.4566, 0.3484, 0.1413, 0.9268, 0.1533, 0.9173, 0.1727, 0.9589, 0.1607, 0.9684, 0.1174, 0.9314, 0.1413, 0.9268, 0.1607, 0.9684, 0.1295, 0.9574, 0.8615, 0.7157, 0.8866, 0.7157, 0.8832, 0.7822, 0.8667, 0.7893, 0.3825, 0.2702, 0.3993, 0.2558, 0.4371, 0.2686, 0.4367, 0.2881, 0.3129, 0.2203, 0.322, 0.1904, 0.3654, 0.1892, 0.361, 0.2076, 0.322, 0.1904, 0.3125, 0.1683, 0.3609, 0.1726, 0.3654, 0.1892, 0.761, 0.3176, 0.7425, 0.32, 0.7451, 0.2922, 0.777, 0.2748, 0.7944, 0.4365, 0.7622, 0.4303, 0.7484, 0.3702, 0.7683, 0.3588, 0.7683, 0.3588, 0.7484, 0.3702, 0.7425, 0.32, 0.761, 0.3176, 0.299, 0.5167, 0.3421, 0.5209, 0.3917, 0.6017, 0.3759, 0.6104, 0.7207, 0.9299, 0.7022, 0.9458, 0.7022, 0.9073, 0.7207, 0.8766, 0.3759, 0.6104, 0.3917, 0.6017, 0.4265, 0.6397, 0.4257, 0.6641, 0.3193, 0.4912, 0.3093, 0.464, 0.349, 0.4853, 0.3512, 0.5034, 0.299, 0.5167, 0.3193, 0.4912, 0.3512, 0.5034, 0.3421, 0.5209, 0.6472, 0.7436, 0.6393, 0.7141, 0.6638, 0.7241, 0.6864, 0.7596, 0.5344, 0.6355, 0.5792, 0.6135, 0.6021, 0.6919, 0.5827, 0.7027, 0.5827, 0.7027, 0.6021, 0.6919, 0.6393, 0.7141, 0.6472, 0.7436, 0.7172, 0.3247, 0.6862, 0.3288, 0.6966, 0.3105, 0.7319, 0.2897, 0.7425, 0.4204, 0.7112, 0.4267, 0.6864, 0.3623, 0.7149, 0.358, 0.7149, 0.358, 0.6864, 0.3623, 0.6862, 0.3288, 0.7172, 0.3247, 0.5459, 0.6106, 0.5339, 0.5914, 0.5788, 0.5877, 0.5822, 0.5977, 0.5344, 0.6355, 0.5459, 0.6106, 0.5822, 0.5977, 0.5792, 0.6135, 0.4325, 0.8155, 0.466, 0.8162, 0.4901, 0.8871, 0.4631, 0.8863, 0.8541, 0.09381, 0.8375, 0.08995, 0.851, 0.06261, 0.8742, 0.05319, 0.4631, 0.8863, 0.4901, 0.8871, 0.4928, 0.9315, 0.4686, 0.9331, 0.6405, 0.4772, 0.6227, 0.4657, 0.6392, 0.4509, 0.665, 0.4551, 0.263, 0.7524, 0.2293, 0.7101, 0.2433, 0.6339, 0.263, 0.6438, 0.5996, 0.5013, 0.6014, 0.4825, 0.6227, 0.4657, 0.6405, 0.4772, 0.8425, 0.2468, 0.8218, 0.2423, 0.8609, 0.2104, 0.8732, 0.2176, 0.8522, 0.2693, 0.8425, 0.2468, 0.8732, 0.2176, 0.8801, 0.2273, 0.756, 0.2473, 0.7944, 0.2415, 0.7451, 0.2922, 0.7451, 0.2922, 0.7944, 0.2415, 0.777, 0.2748, 0.7207, 0.8766, 0.7022, 0.9073, 0.6894, 0.8358, 0.6894, 0.8358, 0.7022, 0.9073, 0.6864, 0.8844, 0.144, 1.0, 0.1295, 0.9574, 0.1863, 0.9909, 0.7319, 0.2897, 0.6966, 0.3105, 0.7425, 0.2415, 0.7425, 0.2415, 0.6966, 0.3105, 0.7072, 0.2624, 0.4712, 0.03639, 0.4344, 0.03935, 0.5169, 0.009183, 0.4616, 0.0, 0.5169, 0.009183, 0.4344, 0.03935, 0.06862, 0.8431, 0.09246, 0.8578, 0.09246, 0.9124, 0.09246, 0.9124, 0.06224, 0.8786, 0.06862, 0.8431, 0.2189, 0.09968, 0.2219, 0.1238, 0.1728, 0.117, 0.1611, 0.07902, 0.5454, 0.5725, 0.5317, 0.6098, 0.4858, 0.5994, 0.493, 0.5606, 0.493, 0.5606, 0.4858, 0.5994, 0.4363, 0.5921, 0.4329, 0.5527, 0.5747, 0.04759, 0.5692, 0.08558, 0.5163, 0.08568, 0.5119, 0.0466, 0.5119, 0.0466, 0.5163, 0.08568, 0.4756, 0.09574, 0.47, 0.04894, 0.7541, 0.05471, 0.7533, 0.1018, 0.7052, 0.1005, 0.7062, 0.05836, 0.7062, 0.05836, 0.7052, 0.1005, 0.6583, 0.1015, 0.65, 0.06304, 0.2661, 0.06364, 0.2646, 0.1036, 0.2219, 0.1238, 0.2189, 0.09968])
me_cylinder.use_remesh_preserve_volume = False
me_cylinder.use_remesh_preserve_attributes = False
me_cylinder.use_mirror_vertex_groups = False
me_cylinder.update()

# ---- objects
ob_cylinder = bpy.data.objects.new('Cylinder', me_cylinder)

# ---- transforms, parenting, visibility, modifiers, constraints
ob_cylinder.location = (0.0, 0.0, 0.0)
ob_cylinder.lineart.crease_threshold = 0.0

# ---- collection membership
col_collection_1.objects.link(ob_cylinder)

# ---- scene / render settings (as saved in the file)
scene.frame_start = 1; scene.frame_end = 250; scene.frame_set(1)
scene.render.engine = 'BLENDER_EEVEE_NEXT'
scene.render.resolution_percentage = 50
scene.render.dither_intensity = 0.0
scene.cycles.use_denoising = False
scene.cycles.samples = 128
scene.cycles.sampling_pattern = 'TABULATED_SOBOL'
scene.cycles.use_adaptive_sampling = False
scene.cycles.use_light_tree = False
scene.cycles.blur_glossy = 0.0
scene.cycles.sample_clamp_indirect = 0.0
scene.view_settings.view_transform = 'Standard'
bpy.context.view_layer.update()

# ---- added for rendering (the .blend has no active camera and no usable light): camera, sun
cam_auto = bpy.data.cameras.new('AutoCamera')
cam_auto.lens = 50.0
cam_auto.sensor_width = 36.0
cam_auto.clip_end = 1000.0
ob_auto_camera = bpy.data.objects.new('AutoCamera', cam_auto)
scene.collection.objects.link(ob_auto_camera)
ob_auto_camera.location = (9.84273, -11.7077, 11.2839)
ob_auto_camera.rotation_euler = (1.09748, -7.21219e-08, 0.694738)
scene.camera = ob_auto_camera
light_auto_sun = bpy.data.lights.new('AutoSun', 'SUN')
light_auto_sun.energy = 3.0
light_auto_sun.angle = 0.0523599
ob_auto_sun = bpy.data.objects.new('AutoSun', light_auto_sun)
scene.collection.objects.link(ob_auto_sun)
ob_auto_sun.rotation_euler = (0.872665, 0.174533, 0.523599)
bpy.context.view_layer.update()
